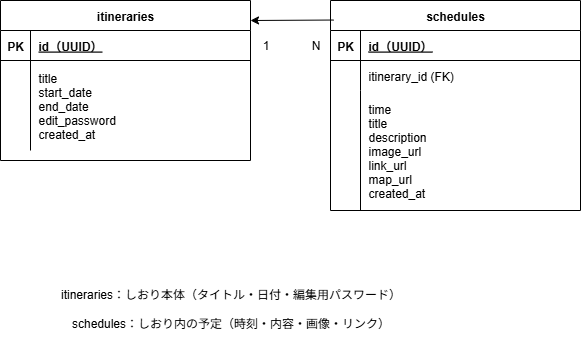

The diagram above was exported from draw.io. Its source (the exported page's mxGraphModel, read from the mxfile embedded in the PNG):
<mxGraphModel dx="1034" dy="578" grid="1" gridSize="10" guides="1" tooltips="1" connect="1" arrows="1" fold="1" page="1" pageScale="1" pageWidth="850" pageHeight="1100" math="0" shadow="0" extFonts="Permanent Marker^https://fonts.googleapis.com/css?family=Permanent+Marker">
  <root>
    <mxCell id="0" />
    <mxCell id="1" parent="0" />
    <mxCell id="C-vyLk0tnHw3VtMMgP7b-2" value="schedules" style="shape=table;startSize=30;container=1;collapsible=1;childLayout=tableLayout;fixedRows=1;rowLines=0;fontStyle=1;align=center;resizeLast=1;" parent="1" vertex="1">
      <mxGeometry x="450" y="120" width="250" height="210" as="geometry" />
    </mxCell>
    <mxCell id="C-vyLk0tnHw3VtMMgP7b-3" value="" style="shape=partialRectangle;collapsible=0;dropTarget=0;pointerEvents=0;fillColor=none;points=[[0,0.5],[1,0.5]];portConstraint=eastwest;top=0;left=0;right=0;bottom=1;" parent="C-vyLk0tnHw3VtMMgP7b-2" vertex="1">
      <mxGeometry y="30" width="250" height="30" as="geometry" />
    </mxCell>
    <mxCell id="C-vyLk0tnHw3VtMMgP7b-4" value="PK" style="shape=partialRectangle;overflow=hidden;connectable=0;fillColor=none;top=0;left=0;bottom=0;right=0;fontStyle=1;" parent="C-vyLk0tnHw3VtMMgP7b-3" vertex="1">
      <mxGeometry width="30" height="30" as="geometry">
        <mxRectangle width="30" height="30" as="alternateBounds" />
      </mxGeometry>
    </mxCell>
    <mxCell id="C-vyLk0tnHw3VtMMgP7b-5" value="id（UUID） " style="shape=partialRectangle;overflow=hidden;connectable=0;fillColor=none;top=0;left=0;bottom=0;right=0;align=left;spacingLeft=6;fontStyle=5;" parent="C-vyLk0tnHw3VtMMgP7b-3" vertex="1">
      <mxGeometry x="30" width="220" height="30" as="geometry">
        <mxRectangle width="220" height="30" as="alternateBounds" />
      </mxGeometry>
    </mxCell>
    <mxCell id="C-vyLk0tnHw3VtMMgP7b-6" value="" style="shape=partialRectangle;collapsible=0;dropTarget=0;pointerEvents=0;fillColor=none;points=[[0,0.5],[1,0.5]];portConstraint=eastwest;top=0;left=0;right=0;bottom=0;" parent="C-vyLk0tnHw3VtMMgP7b-2" vertex="1">
      <mxGeometry y="60" width="250" height="30" as="geometry" />
    </mxCell>
    <mxCell id="C-vyLk0tnHw3VtMMgP7b-7" value="" style="shape=partialRectangle;overflow=hidden;connectable=0;fillColor=none;top=0;left=0;bottom=0;right=0;" parent="C-vyLk0tnHw3VtMMgP7b-6" vertex="1">
      <mxGeometry width="30" height="30" as="geometry">
        <mxRectangle width="30" height="30" as="alternateBounds" />
      </mxGeometry>
    </mxCell>
    <mxCell id="C-vyLk0tnHw3VtMMgP7b-8" value="itinerary_id (FK)" style="shape=partialRectangle;overflow=hidden;connectable=0;fillColor=none;top=0;left=0;bottom=0;right=0;align=left;spacingLeft=6;" parent="C-vyLk0tnHw3VtMMgP7b-6" vertex="1">
      <mxGeometry x="30" width="220" height="30" as="geometry">
        <mxRectangle width="220" height="30" as="alternateBounds" />
      </mxGeometry>
    </mxCell>
    <mxCell id="C-vyLk0tnHw3VtMMgP7b-9" value="" style="shape=partialRectangle;collapsible=0;dropTarget=0;pointerEvents=0;fillColor=none;points=[[0,0.5],[1,0.5]];portConstraint=eastwest;top=0;left=0;right=0;bottom=0;" parent="C-vyLk0tnHw3VtMMgP7b-2" vertex="1">
      <mxGeometry y="90" width="250" height="120" as="geometry" />
    </mxCell>
    <mxCell id="C-vyLk0tnHw3VtMMgP7b-10" value="" style="shape=partialRectangle;overflow=hidden;connectable=0;fillColor=none;top=0;left=0;bottom=0;right=0;" parent="C-vyLk0tnHw3VtMMgP7b-9" vertex="1">
      <mxGeometry width="30" height="120" as="geometry">
        <mxRectangle width="30" height="120" as="alternateBounds" />
      </mxGeometry>
    </mxCell>
    <mxCell id="C-vyLk0tnHw3VtMMgP7b-11" value="time&#10;title&#10;description&#10;image_url&#10;link_url&#10;map_url&#10;created_at" style="shape=partialRectangle;overflow=hidden;connectable=0;fillColor=none;top=0;left=0;bottom=0;right=0;align=left;spacingLeft=6;" parent="C-vyLk0tnHw3VtMMgP7b-9" vertex="1">
      <mxGeometry x="30" width="220" height="120" as="geometry">
        <mxRectangle width="220" height="120" as="alternateBounds" />
      </mxGeometry>
    </mxCell>
    <mxCell id="C-vyLk0tnHw3VtMMgP7b-23" value="itineraries" style="shape=table;startSize=30;container=1;collapsible=1;childLayout=tableLayout;fixedRows=1;rowLines=0;fontStyle=1;align=center;resizeLast=1;" parent="1" vertex="1">
      <mxGeometry x="120" y="120" width="250" height="160" as="geometry" />
    </mxCell>
    <mxCell id="C-vyLk0tnHw3VtMMgP7b-24" value="" style="shape=partialRectangle;collapsible=0;dropTarget=0;pointerEvents=0;fillColor=none;points=[[0,0.5],[1,0.5]];portConstraint=eastwest;top=0;left=0;right=0;bottom=1;" parent="C-vyLk0tnHw3VtMMgP7b-23" vertex="1">
      <mxGeometry y="30" width="250" height="30" as="geometry" />
    </mxCell>
    <mxCell id="C-vyLk0tnHw3VtMMgP7b-25" value="PK" style="shape=partialRectangle;overflow=hidden;connectable=0;fillColor=none;top=0;left=0;bottom=0;right=0;fontStyle=1;" parent="C-vyLk0tnHw3VtMMgP7b-24" vertex="1">
      <mxGeometry width="30" height="30" as="geometry">
        <mxRectangle width="30" height="30" as="alternateBounds" />
      </mxGeometry>
    </mxCell>
    <mxCell id="C-vyLk0tnHw3VtMMgP7b-26" value="id（UUID） " style="shape=partialRectangle;overflow=hidden;connectable=0;fillColor=none;top=0;left=0;bottom=0;right=0;align=left;spacingLeft=6;fontStyle=5;" parent="C-vyLk0tnHw3VtMMgP7b-24" vertex="1">
      <mxGeometry x="30" width="220" height="30" as="geometry">
        <mxRectangle width="220" height="30" as="alternateBounds" />
      </mxGeometry>
    </mxCell>
    <mxCell id="C-vyLk0tnHw3VtMMgP7b-27" value="" style="shape=partialRectangle;collapsible=0;dropTarget=0;pointerEvents=0;fillColor=none;points=[[0,0.5],[1,0.5]];portConstraint=eastwest;top=0;left=0;right=0;bottom=0;" parent="C-vyLk0tnHw3VtMMgP7b-23" vertex="1">
      <mxGeometry y="60" width="250" height="90" as="geometry" />
    </mxCell>
    <mxCell id="C-vyLk0tnHw3VtMMgP7b-28" value="" style="shape=partialRectangle;overflow=hidden;connectable=0;fillColor=none;top=0;left=0;bottom=0;right=0;" parent="C-vyLk0tnHw3VtMMgP7b-27" vertex="1">
      <mxGeometry width="30" height="90" as="geometry">
        <mxRectangle width="30" height="90" as="alternateBounds" />
      </mxGeometry>
    </mxCell>
    <mxCell id="C-vyLk0tnHw3VtMMgP7b-29" value="title&#10;start_date&#10;end_date&#10;edit_password&#10;created_at" style="shape=partialRectangle;overflow=hidden;connectable=0;fillColor=none;top=0;left=0;bottom=0;right=0;align=left;spacingLeft=6;" parent="C-vyLk0tnHw3VtMMgP7b-27" vertex="1">
      <mxGeometry x="30" width="220" height="90" as="geometry">
        <mxRectangle width="220" height="90" as="alternateBounds" />
      </mxGeometry>
    </mxCell>
    <mxCell id="SPJz1zowDulZljqwj7XR-1" value="&lt;div&gt;itineraries：しおり本体（タイトル・日付・編集用パスワード）&lt;/div&gt;&lt;div&gt;&lt;br&gt;&lt;/div&gt;&lt;div&gt;schedules：しおり内の予定（時刻・内容・画像・リンク）&lt;/div&gt;&lt;div&gt;&lt;br&gt;&lt;/div&gt;" style="text;html=1;align=center;verticalAlign=middle;resizable=0;points=[];autosize=1;strokeColor=none;fillColor=none;" parent="1" vertex="1">
      <mxGeometry x="170" y="400" width="360" height="70" as="geometry" />
    </mxCell>
    <mxCell id="SPJz1zowDulZljqwj7XR-4" value="" style="endArrow=classic;html=1;rounded=0;exitX=0.013;exitY=0.093;exitDx=0;exitDy=0;exitPerimeter=0;" parent="1" source="C-vyLk0tnHw3VtMMgP7b-2" edge="1">
      <mxGeometry width="50" height="50" relative="1" as="geometry">
        <mxPoint x="400" y="330" as="sourcePoint" />
        <mxPoint x="370" y="140" as="targetPoint" />
      </mxGeometry>
    </mxCell>
    <mxCell id="SPJz1zowDulZljqwj7XR-5" value="&lt;div&gt;N&lt;/div&gt;" style="text;html=1;align=center;verticalAlign=middle;resizable=0;points=[];autosize=1;strokeColor=none;fillColor=none;" parent="1" vertex="1">
      <mxGeometry x="420" y="150" width="30" height="30" as="geometry" />
    </mxCell>
    <mxCell id="SPJz1zowDulZljqwj7XR-7" value="1" style="text;html=1;align=center;verticalAlign=middle;resizable=0;points=[];autosize=1;strokeColor=none;fillColor=none;" parent="1" vertex="1">
      <mxGeometry x="370" y="150" width="30" height="30" as="geometry" />
    </mxCell>
  </root>
</mxGraphModel>